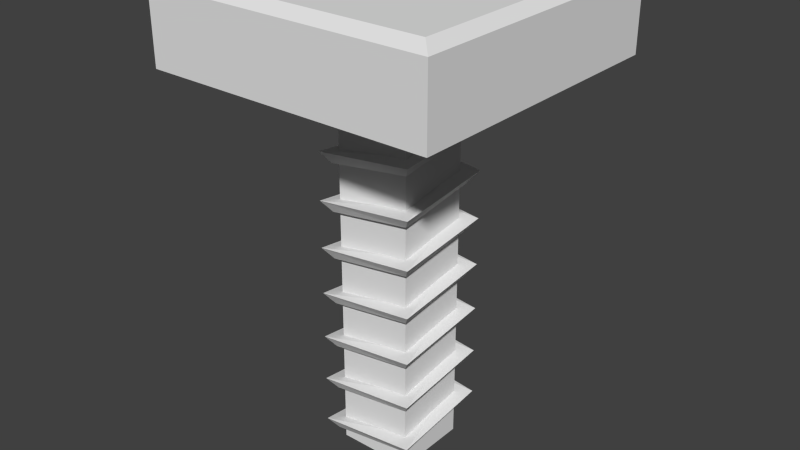 # Source: Bolt_Short.blend  (saved by Blender 2.72.0; exported with 4.5.12 LTS)
import bpy
from mathutils import Matrix  # noqa: F401  (used for matrix-valued properties, if any)

bpy.ops.wm.read_factory_settings(use_empty=True)
scene = bpy.context.scene
scene.name = 'Scene'

# ---- collections
col_collection_1 = bpy.data.collections.new('Collection 1'); scene.collection.children.link(col_collection_1)

# ---- world
world_world = bpy.data.worlds.new('World'); scene.world = world_world
world_world.color = (0.05088, 0.05088, 0.05088)
world_world.use_sun_shadow = False
world_world.sun_shadow_jitter_overblur = 0.0
world_world.cycles.sampling_method = 'MANUAL'
world_world.cycles.sample_map_resolution = 256

# ---- meshes
me_cube_002 = bpy.data.meshes.new('Cube.002')
me_cube_002.from_pydata([(-1.0, -1.0, 0.7492), (-1.0, 1.0, 0.7492), (1.0, 1.0, 0.7492), (1.0, -1.0, 0.7492), (-1.012, 0.9961, -0.0002233), (-0.8911, -0.8789, 0.02138), (-1.342, -1.33, 0.01919), (-1.126, -1.114, -0.00482), (0.8789, -0.8911, 0.04617), (1.33, -1.342, 0.04398), (1.114, -1.126, 0.01997), (0.8911, 0.8789, 0.07096), (1.342, 1.33, 0.06877), (1.126, 1.114, 0.04476), (-0.8789, 0.8911, 0.09575), (-1.33, 1.342, 0.09356), (-1.114, 1.126, 0.06956), (-0.8911, -0.8789, 0.1205), (-1.342, -1.33, 0.1184), (-1.126, -1.114, 0.09435), (0.8789, -0.8911, 0.1453), (1.33, -1.342, 0.1431), (1.114, -1.126, 0.1191), (0.8911, 0.8789, 0.1701), (1.342, 1.33, 0.1679), (1.126, 1.114, 0.1439), (-0.8789, 0.8911, 0.1949), (-1.33, 1.342, 0.1927), (-1.114, 1.126, 0.1687), (-0.8911, -0.8789, 0.2197), (-1.342, -1.33, 0.2175), (-1.126, -1.114, 0.1935), (0.8789, -0.8911, 0.2445), (1.33, -1.342, 0.2423), (1.114, -1.126, 0.2183), (0.8911, 0.8789, 0.2693), (1.342, 1.33, 0.2671), (1.126, 1.114, 0.2431), (-0.8789, 0.8911, 0.2941), (-1.33, 1.342, 0.2919), (-1.114, 1.126, 0.2679), (-0.8911, -0.8789, 0.3189), (-1.342, -1.33, 0.3167), (-1.126, -1.114, 0.2927), (0.8789, -0.8911, 0.3437), (1.33, -1.342, 0.3415), (1.114, -1.126, 0.3175), (0.8911, 0.8789, 0.3685), (1.342, 1.33, 0.3663), (1.126, 1.114, 0.3423), (-0.8789, 0.8911, 0.3933), (-1.33, 1.342, 0.3911), (-1.114, 1.126, 0.3671), (-0.8911, -0.8789, 0.4181), (-1.342, -1.33, 0.4159), (-1.126, -1.114, 0.3919), (0.8789, -0.8911, 0.4428), (1.33, -1.342, 0.4407), (1.114, -1.126, 0.4166), (0.8911, 0.8789, 0.4676), (1.342, 1.33, 0.4654), (1.126, 1.114, 0.4414), (-0.8789, 0.8911, 0.4924), (-1.33, 1.342, 0.4902), (-1.114, 1.126, 0.4662), (-0.8911, -0.8789, 0.5172), (-1.342, -1.33, 0.515), (-1.126, -1.114, 0.491), (0.8789, -0.8911, 0.542), (1.33, -1.342, 0.5398), (1.114, -1.126, 0.5158), (0.8911, 0.8789, 0.5668), (1.342, 1.33, 0.5646), (1.126, 1.114, 0.5406), (-0.8789, 0.8911, 0.5916), (-1.33, 1.342, 0.5894), (-1.114, 1.126, 0.5654), (-0.8911, -0.8789, 0.6164), (-1.342, -1.33, 0.6142), (-1.126, -1.114, 0.5902), (0.8789, -0.8911, 0.6412), (1.33, -1.342, 0.639), (1.114, -1.126, 0.615), (0.8911, 0.8789, 0.666), (1.342, 1.33, 0.6638), (1.126, 1.114, 0.6398), (-0.8789, 0.8911, 0.6908), (-1.33, 1.342, 0.6886), (-1.114, 1.126, 0.6646), (-0.8911, -0.8789, 0.7156), (-1.342, -1.33, 0.7134), (-1.126, -1.114, 0.6894), (0.8789, -0.8911, 0.7404), (1.33, -1.342, 0.7382), (1.114, -1.126, 0.7142), (0.8911, 0.8789, 0.7651), (1.342, 1.33, 0.763), (1.126, 1.114, 0.7389), (-1.0, -1.0, 0.7763), (-1.0, 1.0, 0.7763), (1.0, 1.0, 0.7763), (1.0, -1.0, 0.7763), (-3.782, -3.782, 0.8041), (-3.782, 3.782, 0.8041), (3.782, 3.782, 0.8041), (3.782, -3.782, 0.8041), (-3.782, -3.782, 0.9531), (-3.782, 3.782, 0.9531), (3.782, 3.782, 0.9531), (3.782, -3.782, 0.9531), (-3.47, -3.47, 0.9701), (-3.47, 3.47, 0.9701), (3.47, 3.47, 0.9701), (3.47, -3.47, 0.9701), (-1.0, -1.0, 0.2492), (-1.0, 1.0, 0.2492), (1.0, 1.0, 0.2492), (1.0, -1.0, 0.2492), (-1.0, 1.0, -0.0007818), (1.0, 1.0, -0.0007818), (1.0, -1.0, -0.0007818), (-1.0, -1.0, -0.0007818)], [], [(0, 3, 101, 98), (6, 5, 8, 9), (9, 8, 11, 12), (12, 11, 14, 15), (15, 14, 17, 18), (18, 17, 20, 21), (21, 20, 23, 24), (24, 23, 26, 27), (27, 26, 29, 30), (30, 29, 32, 33), (33, 32, 35, 36), (36, 35, 38, 39), (39, 38, 41, 42), (42, 41, 44, 45), (45, 44, 47, 48), (48, 47, 50, 51), (51, 50, 53, 54), (54, 53, 56, 57), (57, 56, 59, 60), (60, 59, 62, 63), (63, 62, 65, 66), (66, 65, 68, 69), (69, 68, 71, 72), (72, 71, 74, 75), (75, 74, 77, 78), (78, 77, 80, 81), (81, 80, 83, 84), (84, 83, 86, 87), (87, 86, 89, 90), (90, 89, 92, 93), (93, 92, 95, 96), (6, 7, 10, 9), (9, 10, 13, 12), (12, 13, 16, 15), (15, 16, 19, 18), (18, 19, 22, 21), (21, 22, 25, 24), (24, 25, 28, 27), (27, 28, 31, 30), (30, 31, 34, 33), (33, 34, 37, 36), (36, 37, 40, 39), (39, 40, 43, 42), (42, 43, 46, 45), (45, 46, 49, 48), (48, 49, 52, 51), (51, 52, 55, 54), (54, 55, 58, 57), (57, 58, 61, 60), (60, 61, 64, 63), (63, 64, 67, 66), (66, 67, 70, 69), (69, 70, 73, 72), (72, 73, 76, 75), (75, 76, 79, 78), (78, 79, 82, 81), (81, 82, 85, 84), (84, 85, 88, 87), (87, 88, 91, 90), (90, 91, 94, 93), (93, 94, 97, 96), (7, 5, 8, 10), (10, 8, 11, 13), (13, 11, 14, 16), (16, 14, 17, 19), (19, 17, 20, 22), (22, 20, 23, 25), (25, 23, 26, 28), (28, 26, 29, 31), (31, 29, 32, 34), (34, 32, 35, 37), (37, 35, 38, 40), (40, 38, 41, 43), (43, 41, 44, 46), (46, 44, 47, 49), (49, 47, 50, 52), (52, 50, 53, 55), (55, 53, 56, 58), (58, 56, 59, 61), (61, 59, 62, 64), (64, 62, 65, 67), (67, 65, 68, 70), (70, 68, 71, 73), (73, 71, 74, 76), (76, 74, 77, 79), (79, 77, 80, 82), (82, 80, 83, 85), (85, 83, 86, 88), (88, 86, 89, 91), (91, 89, 92, 94), (94, 92, 95, 97), (98, 101, 105, 102), (3, 2, 100, 101), (2, 1, 99, 100), (1, 0, 98, 99), (102, 105, 109, 106), (101, 100, 104, 105), (100, 99, 103, 104), (99, 98, 102, 103), (106, 109, 113, 110), (105, 104, 108, 109), (104, 103, 107, 108), (103, 102, 106, 107), (113, 112, 111, 110), (109, 108, 112, 113), (108, 107, 111, 112), (107, 106, 110, 111), (0, 1, 115, 114), (1, 2, 116, 115), (2, 3, 117, 116), (3, 0, 114, 117), (114, 115, 118, 121), (115, 116, 119, 118), (116, 117, 120, 119), (117, 114, 121, 120), (4, 5, 6), (4, 7, 6), (4, 5, 7)])
me_cube_002.use_remesh_preserve_volume = False
me_cube_002.use_remesh_preserve_attributes = False
me_cube_002.use_mirror_vertex_groups = False
me_cube_002.update()

# ---- objects
ob_cube_001 = bpy.data.objects.new('Cube.001', me_cube_002)

# ---- transforms, parenting, visibility, modifiers, constraints
ob_cube_001.location = (0.0, 0.0, 8.175)
ob_cube_001.rotation_euler = (0.0, -0.0, -1.571)
ob_cube_001.scale = (0.6661, 0.6661, 8.455)
ob_cube_001.lineart.crease_threshold = 0.0

# ---- collection membership
col_collection_1.objects.link(ob_cube_001)

# ---- scene / render settings (as saved in the file)
scene.frame_start = 1; scene.frame_end = 250; scene.frame_set(1)
scene.render.engine = 'BLENDER_EEVEE_NEXT'
scene.render.resolution_percentage = 50
scene.render.dither_intensity = 0.0
scene.cycles.use_denoising = False
scene.cycles.samples = 10
scene.cycles.sampling_pattern = 'TABULATED_SOBOL'
scene.cycles.light_sampling_threshold = 0.0
scene.cycles.use_adaptive_sampling = False
scene.cycles.use_light_tree = False
scene.cycles.blur_glossy = 0.0
scene.cycles.pixel_filter_type = 'GAUSSIAN'
scene.cycles.sample_clamp_indirect = 0.0
scene.view_settings.view_transform = 'Standard'
bpy.context.view_layer.update()

# ---- added for rendering (the .blend has no active camera and no usable light): camera, sun
cam_auto = bpy.data.cameras.new('AutoCamera')
cam_auto.lens = 50.0
cam_auto.sensor_width = 36.0
cam_auto.clip_end = 1000.0
ob_auto_camera = bpy.data.objects.new('AutoCamera', cam_auto)
scene.collection.objects.link(ob_auto_camera)
ob_auto_camera.location = (10.0814, -12.0976, 20.3205)
ob_auto_camera.rotation_euler = (1.09748, -7.21219e-08, 0.694738)
scene.camera = ob_auto_camera
light_auto_sun = bpy.data.lights.new('AutoSun', 'SUN')
light_auto_sun.energy = 3.0
light_auto_sun.angle = 0.0523599
ob_auto_sun = bpy.data.objects.new('AutoSun', light_auto_sun)
scene.collection.objects.link(ob_auto_sun)
ob_auto_sun.rotation_euler = (0.872665, 0.174533, 0.523599)
bpy.context.view_layer.update()
